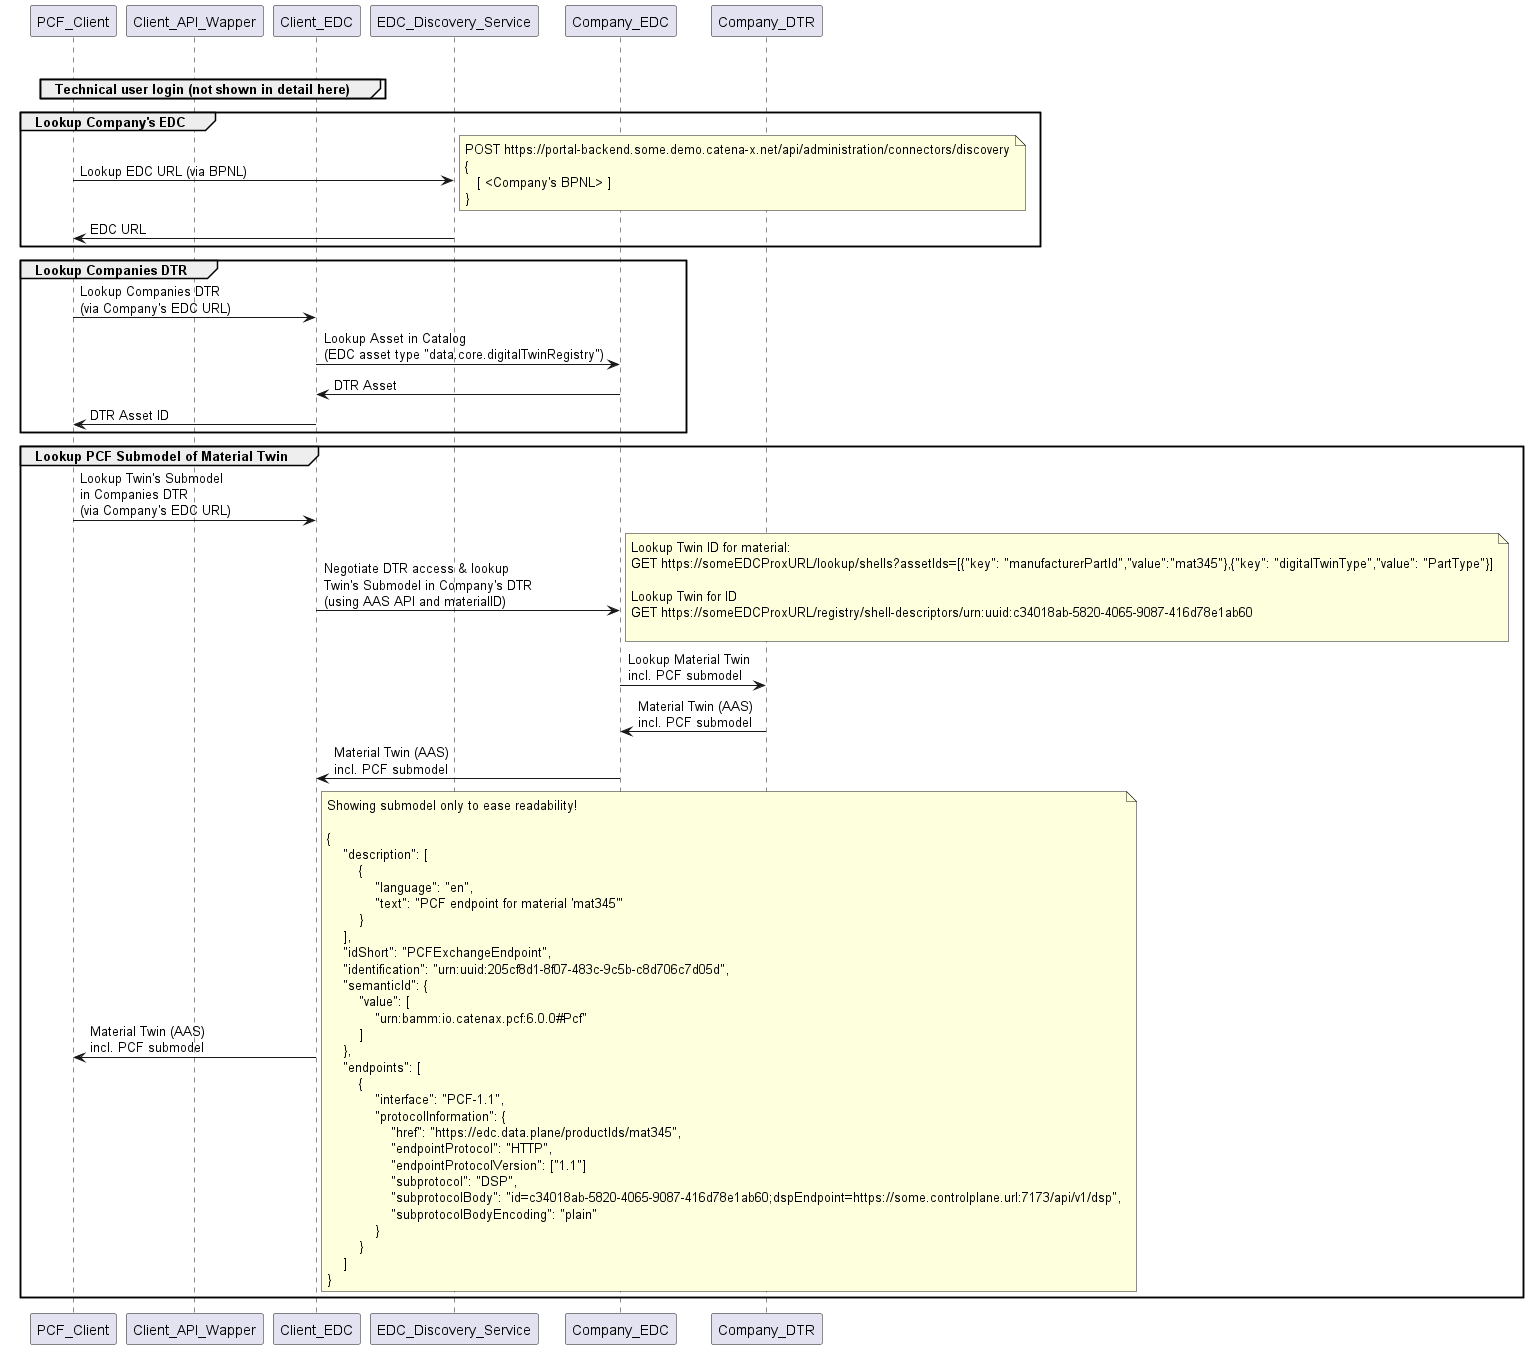

The diagram above was rendered by PlantUML. Its source (embedded in the PNG):
@startuml "EDC Discovery and dDTRAccess"

participant PCF_Client
participant Client_API_Wapper
participant Client_EDC
participant EDC_Discovery_Service
participant Company_EDC
participant Company_DTR

group Request PCF value

group Technical user login (not shown in detail here)
end
!startsub EDCDiscovery
group Lookup Company's EDC
PCF_Client -> EDC_Discovery_Service: Lookup EDC URL (via BPNL)
note right
POST https://portal-backend.some.demo.catena-x.net/api/administration/connectors/discovery
{
   [ <Company's BPNL> ] 
}
end note
EDC_Discovery_Service -> PCF_Client: EDC URL
end
!endsub

!startsub DTRDiscovery
group Lookup Companies DTR
PCF_Client -> Client_EDC: Lookup Companies DTR\n(via Company's EDC URL)
Client_EDC -> Company_EDC: Lookup Asset in Catalog\n(EDC asset type "data.core.digitalTwinRegistry")

Company_EDC -> Client_EDC: DTR Asset
Client_EDC -> PCF_Client: DTR Asset ID
end
!endsub

!startsub MaterialTwinLookup
group Lookup PCF Submodel of Material Twin
PCF_Client -> Client_EDC: Lookup Twin's Submodel\nin Companies DTR\n(via Company's EDC URL)
Client_EDC -> Company_EDC: Negotiate DTR access & lookup\nTwin's Submodel in Company's DTR\n(using AAS API and materialID)
note right
Lookup Twin ID for material:
GET https://someEDCProxURL/lookup/shells?assetIds=[{"key": "manufacturerPartId","value":"mat345"},{"key": "digitalTwinType","value": "PartType"}]

Lookup Twin for ID
GET https://someEDCProxURL/registry/shell-descriptors/urn:uuid:c34018ab-5820-4065-9087-416d78e1ab60

end note
Company_EDC -> Company_DTR: Lookup Material Twin\nincl. PCF submodel
Company_DTR -> Company_EDC: Material Twin (AAS)\nincl. PCF submodel
Company_EDC -> Client_EDC: Material Twin (AAS)\nincl. PCF submodel
Client_EDC -> PCF_Client: Material Twin (AAS)\nincl. PCF submodel
note right
Showing submodel only to ease readability!

{
    "description": [
        {
            "language": "en",
            "text": "PCF endpoint for material 'mat345'"
        }
    ],
    "idShort": "PCFExchangeEndpoint",
    "identification": "urn:uuid:205cf8d1-8f07-483c-9c5b-c8d706c7d05d",
    "semanticId": {
        "value": [
            "urn:bamm:io.catenax.pcf:6.0.0#Pcf"
        ]
    },
    "endpoints": [
        {
            "interface": "PCF-1.1",
            "protocolInformation": {
                "href": "https://edc.data.plane/productIds/mat345",
                "endpointProtocol": "HTTP",
                "endpointProtocolVersion": ["1.1"]
                "subprotocol": "DSP",
                "subprotocolBody": "id=c34018ab-5820-4065-9087-416d78e1ab60;dspEndpoint=https://some.controlplane.url:7173/api/v1/dsp",
                "subprotocolBodyEncoding": "plain"
            }
        }
    ]
}
end note
end
!endsub

@enduml